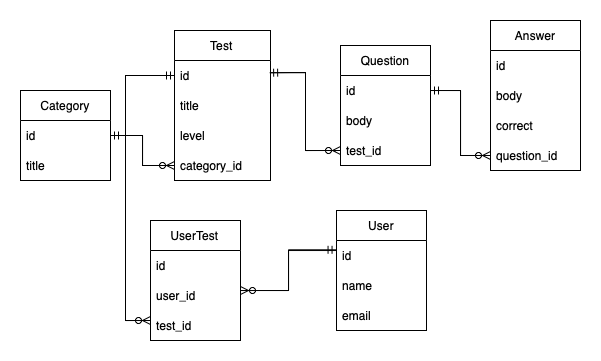

The diagram above was exported from draw.io. Its source (the exported page's mxGraphModel, read from the mxfile embedded in the PNG):
<mxGraphModel dx="705" dy="471" grid="1" gridSize="10" guides="1" tooltips="1" connect="1" arrows="1" fold="1" page="1" pageScale="1" pageWidth="827" pageHeight="1169" math="0" shadow="0">
  <root>
    <mxCell id="0" />
    <mxCell id="1" parent="0" />
    <mxCell id="ulWv-6W2bTOVzTO7pxoX-43" style="edgeStyle=orthogonalEdgeStyle;rounded=0;orthogonalLoop=1;jettySize=auto;html=1;entryX=0;entryY=0.5;entryDx=0;entryDy=0;endArrow=ERzeroToMany;endFill=0;exitX=1;exitY=0.5;exitDx=0;exitDy=0;" parent="1" source="ulWv-6W2bTOVzTO7pxoX-9" target="ulWv-6W2bTOVzTO7pxoX-20" edge="1">
      <mxGeometry relative="1" as="geometry">
        <Array as="points">
          <mxPoint x="242" y="165" />
          <mxPoint x="242" y="195" />
        </Array>
      </mxGeometry>
    </mxCell>
    <mxCell id="ulWv-6W2bTOVzTO7pxoX-8" value="Category" style="swimlane;fontStyle=0;childLayout=stackLayout;horizontal=1;startSize=30;horizontalStack=0;resizeParent=1;resizeParentMax=0;resizeLast=0;collapsible=1;marginBottom=0;" parent="1" vertex="1">
      <mxGeometry x="120" y="120" width="90" height="90" as="geometry" />
    </mxCell>
    <mxCell id="ulWv-6W2bTOVzTO7pxoX-9" value="id" style="text;strokeColor=none;fillColor=none;align=left;verticalAlign=middle;spacingLeft=4;spacingRight=4;overflow=hidden;points=[[0,0.5],[1,0.5]];portConstraint=eastwest;rotatable=0;" parent="ulWv-6W2bTOVzTO7pxoX-8" vertex="1">
      <mxGeometry y="30" width="90" height="30" as="geometry" />
    </mxCell>
    <mxCell id="ulWv-6W2bTOVzTO7pxoX-10" value="title" style="text;strokeColor=none;fillColor=none;align=left;verticalAlign=middle;spacingLeft=4;spacingRight=4;overflow=hidden;points=[[0,0.5],[1,0.5]];portConstraint=eastwest;rotatable=0;" parent="ulWv-6W2bTOVzTO7pxoX-8" vertex="1">
      <mxGeometry y="60" width="90" height="30" as="geometry" />
    </mxCell>
    <mxCell id="ulWv-6W2bTOVzTO7pxoX-45" style="edgeStyle=orthogonalEdgeStyle;rounded=0;orthogonalLoop=1;jettySize=auto;html=1;entryX=0;entryY=0.5;entryDx=0;entryDy=0;endArrow=ERzeroToMany;endFill=0;exitX=0.996;exitY=0.408;exitDx=0;exitDy=0;exitPerimeter=0;" parent="1" source="ulWv-6W2bTOVzTO7pxoX-16" target="ulWv-6W2bTOVzTO7pxoX-24" edge="1">
      <mxGeometry relative="1" as="geometry">
        <Array as="points">
          <mxPoint x="405" y="102" />
          <mxPoint x="405" y="180" />
        </Array>
      </mxGeometry>
    </mxCell>
    <mxCell id="ulWv-6W2bTOVzTO7pxoX-15" value="Test" style="swimlane;fontStyle=0;childLayout=stackLayout;horizontal=1;startSize=30;horizontalStack=0;resizeParent=1;resizeParentMax=0;resizeLast=0;collapsible=1;marginBottom=0;" parent="1" vertex="1">
      <mxGeometry x="274" y="60" width="96" height="150" as="geometry" />
    </mxCell>
    <mxCell id="ulWv-6W2bTOVzTO7pxoX-16" value="id" style="text;strokeColor=none;fillColor=none;align=left;verticalAlign=middle;spacingLeft=4;spacingRight=4;overflow=hidden;points=[[0,0.5],[1,0.5]];portConstraint=eastwest;rotatable=0;" parent="ulWv-6W2bTOVzTO7pxoX-15" vertex="1">
      <mxGeometry y="30" width="96" height="30" as="geometry" />
    </mxCell>
    <mxCell id="ulWv-6W2bTOVzTO7pxoX-17" value="title" style="text;strokeColor=none;fillColor=none;align=left;verticalAlign=middle;spacingLeft=4;spacingRight=4;overflow=hidden;points=[[0,0.5],[1,0.5]];portConstraint=eastwest;rotatable=0;" parent="ulWv-6W2bTOVzTO7pxoX-15" vertex="1">
      <mxGeometry y="60" width="96" height="30" as="geometry" />
    </mxCell>
    <mxCell id="ulWv-6W2bTOVzTO7pxoX-18" value="level" style="text;strokeColor=none;fillColor=none;align=left;verticalAlign=middle;spacingLeft=4;spacingRight=4;overflow=hidden;points=[[0,0.5],[1,0.5]];portConstraint=eastwest;rotatable=0;" parent="ulWv-6W2bTOVzTO7pxoX-15" vertex="1">
      <mxGeometry y="90" width="96" height="30" as="geometry" />
    </mxCell>
    <mxCell id="ulWv-6W2bTOVzTO7pxoX-20" value="category_id" style="text;strokeColor=none;fillColor=none;align=left;verticalAlign=middle;spacingLeft=4;spacingRight=4;overflow=hidden;points=[[0,0.5],[1,0.5]];portConstraint=eastwest;rotatable=0;" parent="ulWv-6W2bTOVzTO7pxoX-15" vertex="1">
      <mxGeometry y="120" width="96" height="30" as="geometry" />
    </mxCell>
    <mxCell id="ulWv-6W2bTOVzTO7pxoX-47" style="edgeStyle=orthogonalEdgeStyle;rounded=0;orthogonalLoop=1;jettySize=auto;html=1;entryX=0;entryY=0.5;entryDx=0;entryDy=0;endArrow=ERzeroToMany;endFill=0;" parent="1" source="ulWv-6W2bTOVzTO7pxoX-21" target="ulWv-6W2bTOVzTO7pxoX-29" edge="1">
      <mxGeometry relative="1" as="geometry">
        <Array as="points">
          <mxPoint x="560" y="120" />
          <mxPoint x="560" y="185" />
        </Array>
      </mxGeometry>
    </mxCell>
    <mxCell id="ulWv-6W2bTOVzTO7pxoX-21" value="Question" style="swimlane;fontStyle=0;childLayout=stackLayout;horizontal=1;startSize=30;horizontalStack=0;resizeParent=1;resizeParentMax=0;resizeLast=0;collapsible=1;marginBottom=0;" parent="1" vertex="1">
      <mxGeometry x="440" y="75" width="90" height="120" as="geometry" />
    </mxCell>
    <mxCell id="ulWv-6W2bTOVzTO7pxoX-22" value="id" style="text;strokeColor=none;fillColor=none;align=left;verticalAlign=middle;spacingLeft=4;spacingRight=4;overflow=hidden;points=[[0,0.5],[1,0.5]];portConstraint=eastwest;rotatable=0;" parent="ulWv-6W2bTOVzTO7pxoX-21" vertex="1">
      <mxGeometry y="30" width="90" height="30" as="geometry" />
    </mxCell>
    <mxCell id="ulWv-6W2bTOVzTO7pxoX-23" value="body" style="text;strokeColor=none;fillColor=none;align=left;verticalAlign=middle;spacingLeft=4;spacingRight=4;overflow=hidden;points=[[0,0.5],[1,0.5]];portConstraint=eastwest;rotatable=0;" parent="ulWv-6W2bTOVzTO7pxoX-21" vertex="1">
      <mxGeometry y="60" width="90" height="30" as="geometry" />
    </mxCell>
    <mxCell id="ulWv-6W2bTOVzTO7pxoX-24" value="test_id" style="text;strokeColor=none;fillColor=none;align=left;verticalAlign=middle;spacingLeft=4;spacingRight=4;overflow=hidden;points=[[0,0.5],[1,0.5]];portConstraint=eastwest;rotatable=0;" parent="ulWv-6W2bTOVzTO7pxoX-21" vertex="1">
      <mxGeometry y="90" width="90" height="30" as="geometry" />
    </mxCell>
    <mxCell id="ulWv-6W2bTOVzTO7pxoX-25" value="Answer" style="swimlane;fontStyle=0;childLayout=stackLayout;horizontal=1;startSize=30;horizontalStack=0;resizeParent=1;resizeParentMax=0;resizeLast=0;collapsible=1;marginBottom=0;" parent="1" vertex="1">
      <mxGeometry x="590" y="50" width="90" height="150" as="geometry" />
    </mxCell>
    <mxCell id="ulWv-6W2bTOVzTO7pxoX-26" value="id" style="text;strokeColor=none;fillColor=none;align=left;verticalAlign=middle;spacingLeft=4;spacingRight=4;overflow=hidden;points=[[0,0.5],[1,0.5]];portConstraint=eastwest;rotatable=0;" parent="ulWv-6W2bTOVzTO7pxoX-25" vertex="1">
      <mxGeometry y="30" width="90" height="30" as="geometry" />
    </mxCell>
    <mxCell id="ulWv-6W2bTOVzTO7pxoX-27" value="body" style="text;strokeColor=none;fillColor=none;align=left;verticalAlign=middle;spacingLeft=4;spacingRight=4;overflow=hidden;points=[[0,0.5],[1,0.5]];portConstraint=eastwest;rotatable=0;" parent="ulWv-6W2bTOVzTO7pxoX-25" vertex="1">
      <mxGeometry y="60" width="90" height="30" as="geometry" />
    </mxCell>
    <mxCell id="ulWv-6W2bTOVzTO7pxoX-28" value="correct" style="text;strokeColor=none;fillColor=none;align=left;verticalAlign=middle;spacingLeft=4;spacingRight=4;overflow=hidden;points=[[0,0.5],[1,0.5]];portConstraint=eastwest;rotatable=0;" parent="ulWv-6W2bTOVzTO7pxoX-25" vertex="1">
      <mxGeometry y="90" width="90" height="30" as="geometry" />
    </mxCell>
    <mxCell id="ulWv-6W2bTOVzTO7pxoX-29" value="question_id" style="text;strokeColor=none;fillColor=none;align=left;verticalAlign=middle;spacingLeft=4;spacingRight=4;overflow=hidden;points=[[0,0.5],[1,0.5]];portConstraint=eastwest;rotatable=0;" parent="ulWv-6W2bTOVzTO7pxoX-25" vertex="1">
      <mxGeometry y="120" width="90" height="30" as="geometry" />
    </mxCell>
    <mxCell id="ulWv-6W2bTOVzTO7pxoX-30" value="UserTest" style="swimlane;fontStyle=0;childLayout=stackLayout;horizontal=1;startSize=30;horizontalStack=0;resizeParent=1;resizeParentMax=0;resizeLast=0;collapsible=1;marginBottom=0;" parent="1" vertex="1">
      <mxGeometry x="250" y="250" width="90" height="120" as="geometry" />
    </mxCell>
    <mxCell id="ulWv-6W2bTOVzTO7pxoX-31" value="id" style="text;strokeColor=none;fillColor=none;align=left;verticalAlign=middle;spacingLeft=4;spacingRight=4;overflow=hidden;points=[[0,0.5],[1,0.5]];portConstraint=eastwest;rotatable=0;" parent="ulWv-6W2bTOVzTO7pxoX-30" vertex="1">
      <mxGeometry y="30" width="90" height="30" as="geometry" />
    </mxCell>
    <mxCell id="ulWv-6W2bTOVzTO7pxoX-32" value="user_id" style="text;strokeColor=none;fillColor=none;align=left;verticalAlign=middle;spacingLeft=4;spacingRight=4;overflow=hidden;points=[[0,0.5],[1,0.5]];portConstraint=eastwest;rotatable=0;" parent="ulWv-6W2bTOVzTO7pxoX-30" vertex="1">
      <mxGeometry y="60" width="90" height="30" as="geometry" />
    </mxCell>
    <mxCell id="ulWv-6W2bTOVzTO7pxoX-33" value="test_id" style="text;strokeColor=none;fillColor=none;align=left;verticalAlign=middle;spacingLeft=4;spacingRight=4;overflow=hidden;points=[[0,0.5],[1,0.5]];portConstraint=eastwest;rotatable=0;" parent="ulWv-6W2bTOVzTO7pxoX-30" vertex="1">
      <mxGeometry y="90" width="90" height="30" as="geometry" />
    </mxCell>
    <mxCell id="ulWv-6W2bTOVzTO7pxoX-34" value="User" style="swimlane;fontStyle=0;childLayout=stackLayout;horizontal=1;startSize=30;horizontalStack=0;resizeParent=1;resizeParentMax=0;resizeLast=0;collapsible=1;marginBottom=0;" parent="1" vertex="1">
      <mxGeometry x="436" y="240" width="90" height="120" as="geometry" />
    </mxCell>
    <mxCell id="ulWv-6W2bTOVzTO7pxoX-35" value="id" style="text;strokeColor=none;fillColor=none;align=left;verticalAlign=middle;spacingLeft=4;spacingRight=4;overflow=hidden;points=[[0,0.5],[1,0.5]];portConstraint=eastwest;rotatable=0;" parent="ulWv-6W2bTOVzTO7pxoX-34" vertex="1">
      <mxGeometry y="30" width="90" height="30" as="geometry" />
    </mxCell>
    <mxCell id="ulWv-6W2bTOVzTO7pxoX-36" value="name" style="text;strokeColor=none;fillColor=none;align=left;verticalAlign=middle;spacingLeft=4;spacingRight=4;overflow=hidden;points=[[0,0.5],[1,0.5]];portConstraint=eastwest;rotatable=0;" parent="ulWv-6W2bTOVzTO7pxoX-34" vertex="1">
      <mxGeometry y="60" width="90" height="30" as="geometry" />
    </mxCell>
    <mxCell id="ulWv-6W2bTOVzTO7pxoX-37" value="email" style="text;strokeColor=none;fillColor=none;align=left;verticalAlign=middle;spacingLeft=4;spacingRight=4;overflow=hidden;points=[[0,0.5],[1,0.5]];portConstraint=eastwest;rotatable=0;" parent="ulWv-6W2bTOVzTO7pxoX-34" vertex="1">
      <mxGeometry y="90" width="90" height="30" as="geometry" />
    </mxCell>
    <mxCell id="ulWv-6W2bTOVzTO7pxoX-42" style="edgeStyle=orthogonalEdgeStyle;rounded=0;orthogonalLoop=1;jettySize=auto;html=1;entryX=1;entryY=0.5;entryDx=0;entryDy=0;endArrow=ERmandOne;endFill=0;" parent="1" source="ulWv-6W2bTOVzTO7pxoX-20" target="ulWv-6W2bTOVzTO7pxoX-9" edge="1">
      <mxGeometry relative="1" as="geometry" />
    </mxCell>
    <mxCell id="ulWv-6W2bTOVzTO7pxoX-44" style="edgeStyle=orthogonalEdgeStyle;rounded=0;orthogonalLoop=1;jettySize=auto;html=1;exitX=0;exitY=0.5;exitDx=0;exitDy=0;entryX=0.991;entryY=0.408;entryDx=0;entryDy=0;endArrow=ERmandOne;endFill=0;entryPerimeter=0;" parent="1" source="ulWv-6W2bTOVzTO7pxoX-24" target="ulWv-6W2bTOVzTO7pxoX-16" edge="1">
      <mxGeometry relative="1" as="geometry">
        <Array as="points">
          <mxPoint x="405" y="180" />
          <mxPoint x="405" y="102" />
          <mxPoint x="390" y="102" />
        </Array>
      </mxGeometry>
    </mxCell>
    <mxCell id="ulWv-6W2bTOVzTO7pxoX-46" style="edgeStyle=orthogonalEdgeStyle;rounded=0;orthogonalLoop=1;jettySize=auto;html=1;entryX=1;entryY=0.5;entryDx=0;entryDy=0;endArrow=ERmandOne;endFill=0;" parent="1" source="ulWv-6W2bTOVzTO7pxoX-29" target="ulWv-6W2bTOVzTO7pxoX-22" edge="1">
      <mxGeometry relative="1" as="geometry">
        <Array as="points">
          <mxPoint x="560" y="185" />
          <mxPoint x="560" y="120" />
        </Array>
      </mxGeometry>
    </mxCell>
    <mxCell id="ulWv-6W2bTOVzTO7pxoX-50" style="edgeStyle=orthogonalEdgeStyle;rounded=0;orthogonalLoop=1;jettySize=auto;html=1;endArrow=ERzeroToMany;endFill=0;entryX=0;entryY=0.333;entryDx=0;entryDy=0;entryPerimeter=0;" parent="1" source="ulWv-6W2bTOVzTO7pxoX-16" target="ulWv-6W2bTOVzTO7pxoX-33" edge="1">
      <mxGeometry relative="1" as="geometry">
        <mxPoint x="170" y="340" as="targetPoint" />
        <Array as="points">
          <mxPoint x="225" y="105" />
          <mxPoint x="225" y="350" />
        </Array>
      </mxGeometry>
    </mxCell>
    <mxCell id="ulWv-6W2bTOVzTO7pxoX-51" style="edgeStyle=orthogonalEdgeStyle;rounded=0;orthogonalLoop=1;jettySize=auto;html=1;endArrow=ERmandOne;endFill=0;entryX=0;entryY=0.5;entryDx=0;entryDy=0;" parent="1" source="ulWv-6W2bTOVzTO7pxoX-33" target="ulWv-6W2bTOVzTO7pxoX-16" edge="1">
      <mxGeometry relative="1" as="geometry">
        <mxPoint x="250" y="160" as="targetPoint" />
        <Array as="points">
          <mxPoint x="225" y="350" />
          <mxPoint x="225" y="105" />
        </Array>
      </mxGeometry>
    </mxCell>
    <mxCell id="hHU9ITtMueW_GSZpPNxj-2" value="" style="edgeStyle=orthogonalEdgeStyle;rounded=0;orthogonalLoop=1;jettySize=auto;html=1;endArrow=ERzeroToMany;endFill=0;" edge="1" parent="1" source="ulWv-6W2bTOVzTO7pxoX-35">
      <mxGeometry relative="1" as="geometry">
        <mxPoint x="340" y="320" as="targetPoint" />
        <Array as="points">
          <mxPoint x="388" y="280" />
          <mxPoint x="388" y="320" />
        </Array>
      </mxGeometry>
    </mxCell>
    <mxCell id="hHU9ITtMueW_GSZpPNxj-3" style="edgeStyle=orthogonalEdgeStyle;rounded=0;orthogonalLoop=1;jettySize=auto;html=1;entryX=-0.005;entryY=0.31;entryDx=0;entryDy=0;entryPerimeter=0;endArrow=ERmandOne;endFill=0;" edge="1" parent="1" source="ulWv-6W2bTOVzTO7pxoX-32" target="ulWv-6W2bTOVzTO7pxoX-35">
      <mxGeometry relative="1" as="geometry">
        <Array as="points">
          <mxPoint x="388" y="320" />
          <mxPoint x="388" y="279" />
        </Array>
      </mxGeometry>
    </mxCell>
  </root>
</mxGraphModel>